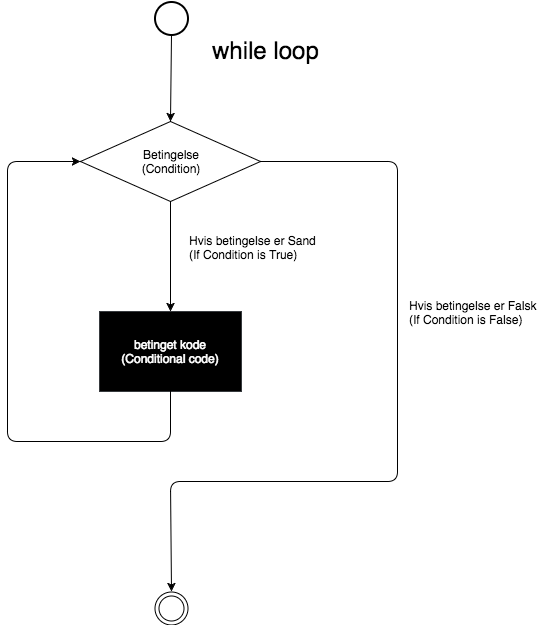

The diagram above was exported from draw.io. Its source (the exported page's mxGraphModel, read from the mxfile embedded in the PNG):
<mxGraphModel dx="1474" dy="1111" grid="1" gridSize="10" guides="1" tooltips="1" connect="1" arrows="1" fold="1" page="1" pageScale="1" pageWidth="826" pageHeight="1169" background="#ffffff" math="0" shadow="0">
  <root>
    <mxCell id="0" />
    <mxCell id="1" parent="0" />
    <mxCell id="3b232edf86379e3d-1" value="" style="strokeWidth=2;html=1;shape=mxgraph.flowchart.start_2;whiteSpace=wrap;" vertex="1" parent="1">
      <mxGeometry x="397" y="120" width="33" height="33" as="geometry" />
    </mxCell>
    <mxCell id="3b232edf86379e3d-2" value="" style="endArrow=classic;html=1;exitX=0.5;exitY=1;exitPerimeter=0;entryX=0.5;entryY=0;" edge="1" parent="1" source="3b232edf86379e3d-1" target="3b232edf86379e3d-3">
      <mxGeometry width="50" height="50" relative="1" as="geometry">
        <mxPoint x="360" y="190" as="sourcePoint" />
        <mxPoint x="410" y="250" as="targetPoint" />
      </mxGeometry>
    </mxCell>
    <mxCell id="3b232edf86379e3d-3" value="Betingelse&lt;div&gt;(Condition)&lt;/div&gt;" style="rhombus;whiteSpace=wrap;html=1;" vertex="1" parent="1">
      <mxGeometry x="323" y="240" width="180" height="80" as="geometry" />
    </mxCell>
    <mxCell id="3b232edf86379e3d-5" value="" style="endArrow=classic;html=1;exitX=1;exitY=0.5;entryX=0.5;entryY=0;" edge="1" parent="1" source="3b232edf86379e3d-3" target="3b232edf86379e3d-11">
      <mxGeometry width="50" height="50" relative="1" as="geometry">
        <mxPoint x="320" y="390" as="sourcePoint" />
        <mxPoint x="640" y="670" as="targetPoint" />
        <Array as="points">
          <mxPoint x="640" y="280" />
          <mxPoint x="640" y="600" />
          <mxPoint x="413" y="600" />
        </Array>
      </mxGeometry>
    </mxCell>
    <mxCell id="3b232edf86379e3d-6" value="" style="endArrow=classic;html=1;exitX=0.5;exitY=1;entryX=0.5;entryY=0;" edge="1" parent="1" source="3b232edf86379e3d-3" target="3b232edf86379e3d-8">
      <mxGeometry width="50" height="50" relative="1" as="geometry">
        <mxPoint x="320" y="660" as="sourcePoint" />
        <mxPoint x="413" y="430" as="targetPoint" />
      </mxGeometry>
    </mxCell>
    <mxCell id="3b232edf86379e3d-8" value="&lt;font color=&quot;#fcfcfc&quot;&gt;betinget kode&lt;/font&gt;&lt;div&gt;&lt;font color=&quot;#fafafa&quot;&gt;(Conditional code)&lt;/font&gt;&lt;/div&gt;" style="whiteSpace=wrap;html=1;fillColor=#000000;strokeColor=#36393d;" vertex="1" parent="1">
      <mxGeometry x="342" y="430" width="142" height="80" as="geometry" />
    </mxCell>
    <mxCell id="3b232edf86379e3d-9" value="Hvis betingelse er Sand&lt;div&gt;(If Condition is True)&lt;/div&gt;" style="text;html=1;resizable=0;points=[];autosize=1;align=left;verticalAlign=top;spacingTop=-4;" vertex="1" parent="1">
      <mxGeometry x="430" y="350" width="140" height="30" as="geometry" />
    </mxCell>
    <mxCell id="3b232edf86379e3d-10" value="Hvis betingelse er Falsk&lt;div&gt;(If Condition is False)&lt;/div&gt;" style="text;html=1;resizable=0;points=[];autosize=1;align=left;verticalAlign=top;spacingTop=-4;direction=east;" vertex="1" parent="1">
      <mxGeometry x="650" y="415" width="140" height="30" as="geometry" />
    </mxCell>
    <mxCell id="3b232edf86379e3d-11" value="" style="ellipse;shape=doubleEllipse;whiteSpace=wrap;html=1;aspect=fixed;" vertex="1" parent="1">
      <mxGeometry x="397" y="710" width="33" height="33" as="geometry" />
    </mxCell>
    <mxCell id="3b232edf86379e3d-12" value="" style="endArrow=classic;html=1;exitX=0.5;exitY=1;entryX=0;entryY=0.5;" edge="1" parent="1" source="3b232edf86379e3d-8" target="3b232edf86379e3d-3">
      <mxGeometry width="50" height="50" relative="1" as="geometry">
        <mxPoint x="320" y="860" as="sourcePoint" />
        <mxPoint x="370" y="810" as="targetPoint" />
        <Array as="points">
          <mxPoint x="413" y="560" />
          <mxPoint x="250" y="560" />
          <mxPoint x="250" y="280" />
        </Array>
      </mxGeometry>
    </mxCell>
    <mxCell id="3b232edf86379e3d-13" value="&lt;font style=&quot;font-size: 24px&quot;&gt;while loop&lt;/font&gt;" style="text;html=1;resizable=0;points=[];autosize=1;align=left;verticalAlign=top;spacingTop=-4;" vertex="1" parent="1">
      <mxGeometry x="453" y="153" width="120" height="20" as="geometry" />
    </mxCell>
    <mxCell id="3b232edf86379e3d-14" value="&lt;div&gt;&lt;br&gt;&lt;/div&gt;" style="text;html=1;resizable=0;points=[];autosize=1;align=left;verticalAlign=top;spacingTop=-4;" vertex="1" parent="1">
      <mxGeometry x="484" y="193" width="20" height="20" as="geometry" />
    </mxCell>
  </root>
</mxGraphModel>